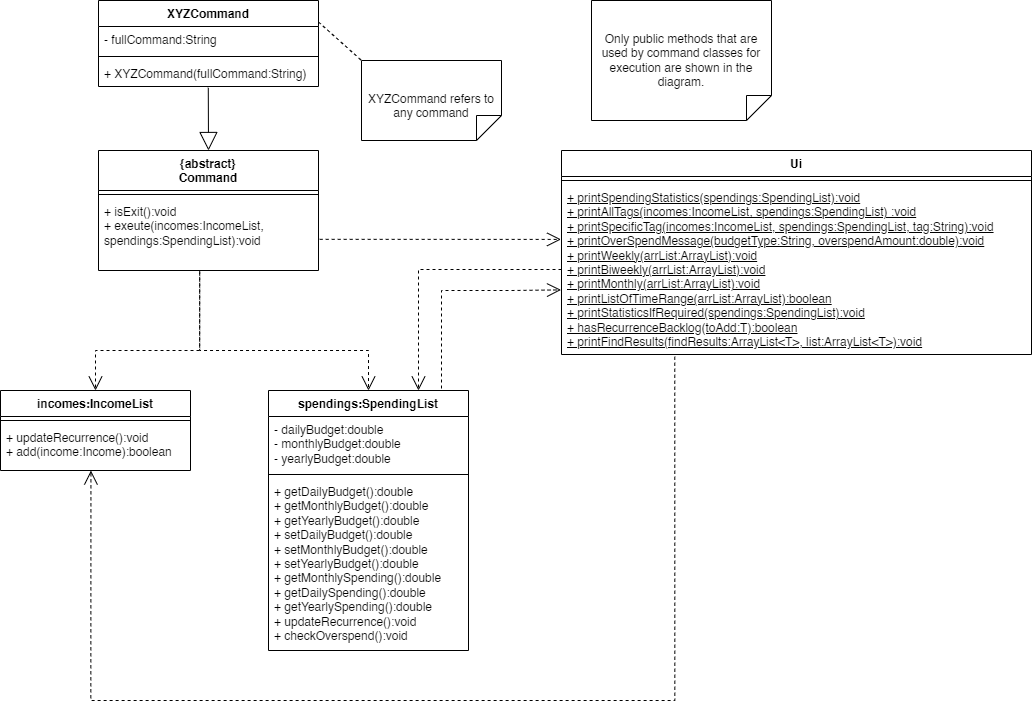

The diagram above was exported from draw.io. Its source (the exported page's mxGraphModel, read from the mxfile embedded in the PNG):
<mxGraphModel dx="1323" dy="1012" grid="1" gridSize="10" guides="1" tooltips="1" connect="1" arrows="1" fold="1" page="1" pageScale="1" pageWidth="827" pageHeight="1169" math="0" shadow="0">
  <root>
    <mxCell id="WIyWlLk6GJQsqaUBKTNV-0" />
    <mxCell id="WIyWlLk6GJQsqaUBKTNV-1" parent="WIyWlLk6GJQsqaUBKTNV-0" />
    <mxCell id="lJRKsU2WNjcnRI6e_XWt-7" value="XYZCommand" style="swimlane;fontStyle=1;align=center;verticalAlign=top;childLayout=stackLayout;horizontal=1;startSize=26;horizontalStack=0;resizeParent=1;resizeParentMax=0;resizeLast=0;collapsible=1;marginBottom=0;whiteSpace=wrap;html=1;" parent="WIyWlLk6GJQsqaUBKTNV-1" vertex="1">
      <mxGeometry x="207" y="40" width="220" height="86" as="geometry" />
    </mxCell>
    <mxCell id="lJRKsU2WNjcnRI6e_XWt-8" value="- fullCommand:String" style="text;strokeColor=none;fillColor=none;align=left;verticalAlign=top;spacingLeft=4;spacingRight=4;overflow=hidden;rotatable=0;points=[[0,0.5],[1,0.5]];portConstraint=eastwest;whiteSpace=wrap;html=1;" parent="lJRKsU2WNjcnRI6e_XWt-7" vertex="1">
      <mxGeometry y="26" width="220" height="26" as="geometry" />
    </mxCell>
    <mxCell id="lJRKsU2WNjcnRI6e_XWt-9" value="" style="line;strokeWidth=1;fillColor=none;align=left;verticalAlign=middle;spacingTop=-1;spacingLeft=3;spacingRight=3;rotatable=0;labelPosition=right;points=[];portConstraint=eastwest;strokeColor=inherit;" parent="lJRKsU2WNjcnRI6e_XWt-7" vertex="1">
      <mxGeometry y="52" width="220" height="8" as="geometry" />
    </mxCell>
    <mxCell id="lJRKsU2WNjcnRI6e_XWt-10" value="+ XYZCommand(fullCommand:String)" style="text;strokeColor=none;fillColor=none;align=left;verticalAlign=top;spacingLeft=4;spacingRight=4;overflow=hidden;rotatable=0;points=[[0,0.5],[1,0.5]];portConstraint=eastwest;whiteSpace=wrap;html=1;" parent="lJRKsU2WNjcnRI6e_XWt-7" vertex="1">
      <mxGeometry y="60" width="220" height="26" as="geometry" />
    </mxCell>
    <mxCell id="lJRKsU2WNjcnRI6e_XWt-11" value="XYZCommand refers to any command" style="shape=note2;boundedLbl=1;whiteSpace=wrap;html=1;size=25;verticalAlign=top;align=center;flipV=1;" parent="WIyWlLk6GJQsqaUBKTNV-1" vertex="1">
      <mxGeometry x="470" y="100" width="140" height="80" as="geometry" />
    </mxCell>
    <mxCell id="lJRKsU2WNjcnRI6e_XWt-12" value="" style="endArrow=none;dashed=1;html=1;rounded=0;fontSize=12;startSize=8;endSize=8;curved=1;exitX=1;exitY=0.25;exitDx=0;exitDy=0;entryX=0;entryY=1;entryDx=0;entryDy=0;entryPerimeter=0;" parent="WIyWlLk6GJQsqaUBKTNV-1" source="lJRKsU2WNjcnRI6e_XWt-7" target="lJRKsU2WNjcnRI6e_XWt-11" edge="1">
      <mxGeometry width="50" height="50" relative="1" as="geometry">
        <mxPoint x="457" y="230" as="sourcePoint" />
        <mxPoint x="507" y="180" as="targetPoint" />
      </mxGeometry>
    </mxCell>
    <mxCell id="lJRKsU2WNjcnRI6e_XWt-27" value="" style="endArrow=open;endSize=12;dashed=1;html=1;rounded=0;fontSize=12;exitX=0.46;exitY=1.03;exitDx=0;exitDy=0;entryX=0.5;entryY=0;entryDx=0;entryDy=0;edgeStyle=orthogonalEdgeStyle;exitPerimeter=0;" parent="WIyWlLk6GJQsqaUBKTNV-1" source="lJRKsU2WNjcnRI6e_XWt-3" target="lJRKsU2WNjcnRI6e_XWt-36" edge="1">
      <mxGeometry width="160" relative="1" as="geometry">
        <mxPoint x="447" y="272.47" as="sourcePoint" />
        <mxPoint x="517" y="227" as="targetPoint" />
        <Array as="points">
          <mxPoint x="308" y="390" />
          <mxPoint x="204" y="390" />
        </Array>
      </mxGeometry>
    </mxCell>
    <mxCell id="lJRKsU2WNjcnRI6e_XWt-29" value="" style="endArrow=open;endSize=12;dashed=1;html=1;rounded=0;fontSize=12;exitX=0.46;exitY=1.005;exitDx=0;exitDy=0;entryX=0.5;entryY=0;entryDx=0;entryDy=0;edgeStyle=orthogonalEdgeStyle;exitPerimeter=0;" parent="WIyWlLk6GJQsqaUBKTNV-1" source="lJRKsU2WNjcnRI6e_XWt-3" target="lJRKsU2WNjcnRI6e_XWt-31" edge="1">
      <mxGeometry width="160" relative="1" as="geometry">
        <mxPoint x="491" y="270" as="sourcePoint" />
        <mxPoint x="517" y="335" as="targetPoint" />
        <Array as="points">
          <mxPoint x="308" y="390" />
          <mxPoint x="477" y="390" />
        </Array>
      </mxGeometry>
    </mxCell>
    <mxCell id="lJRKsU2WNjcnRI6e_XWt-31" value="spendings:SpendingList" style="swimlane;fontStyle=1;align=center;verticalAlign=top;childLayout=stackLayout;horizontal=1;startSize=26;horizontalStack=0;resizeParent=1;resizeParentMax=0;resizeLast=0;collapsible=1;marginBottom=0;whiteSpace=wrap;html=1;" parent="WIyWlLk6GJQsqaUBKTNV-1" vertex="1">
      <mxGeometry x="377" y="430" width="200" height="260" as="geometry" />
    </mxCell>
    <mxCell id="lJRKsU2WNjcnRI6e_XWt-32" value="- dailyBudget:double&lt;div&gt;- monthlyBudget:double&lt;/div&gt;&lt;div&gt;- yearlyBudget:double&lt;/div&gt;" style="text;strokeColor=none;fillColor=none;align=left;verticalAlign=top;spacingLeft=4;spacingRight=4;overflow=hidden;rotatable=0;points=[[0,0.5],[1,0.5]];portConstraint=eastwest;whiteSpace=wrap;html=1;" parent="lJRKsU2WNjcnRI6e_XWt-31" vertex="1">
      <mxGeometry y="26" width="200" height="54" as="geometry" />
    </mxCell>
    <mxCell id="lJRKsU2WNjcnRI6e_XWt-33" value="" style="line;strokeWidth=1;fillColor=none;align=left;verticalAlign=middle;spacingTop=-1;spacingLeft=3;spacingRight=3;rotatable=0;labelPosition=right;points=[];portConstraint=eastwest;strokeColor=inherit;" parent="lJRKsU2WNjcnRI6e_XWt-31" vertex="1">
      <mxGeometry y="80" width="200" height="8" as="geometry" />
    </mxCell>
    <mxCell id="lJRKsU2WNjcnRI6e_XWt-34" value="+ getDailyBudget():double&lt;div&gt;+ getMonthlyBudget():double&lt;/div&gt;&lt;div&gt;+ getYearlyBudget():double&lt;/div&gt;&lt;div&gt;+ setDailyBudget():double&lt;/div&gt;&lt;div&gt;+ setMonthlyBudget():double&lt;/div&gt;&lt;div&gt;+ setYearlyBudget():double&lt;/div&gt;&lt;div&gt;+ getMonthlySpending():double&lt;/div&gt;&lt;div&gt;+ getDailySpending():double&lt;/div&gt;&lt;div&gt;+ getYearlySpending():double&lt;/div&gt;&lt;div&gt;+ updateRecurrence():void&lt;/div&gt;&lt;div&gt;+ checkOverspend():void&lt;/div&gt;" style="text;strokeColor=none;fillColor=none;align=left;verticalAlign=top;spacingLeft=4;spacingRight=4;overflow=hidden;rotatable=0;points=[[0,0.5],[1,0.5]];portConstraint=eastwest;whiteSpace=wrap;html=1;" parent="lJRKsU2WNjcnRI6e_XWt-31" vertex="1">
      <mxGeometry y="88" width="200" height="172" as="geometry" />
    </mxCell>
    <mxCell id="lJRKsU2WNjcnRI6e_XWt-36" value="incomes:IncomeList" style="swimlane;fontStyle=1;align=center;verticalAlign=top;childLayout=stackLayout;horizontal=1;startSize=26;horizontalStack=0;resizeParent=1;resizeParentMax=0;resizeLast=0;collapsible=1;marginBottom=0;whiteSpace=wrap;html=1;" parent="WIyWlLk6GJQsqaUBKTNV-1" vertex="1">
      <mxGeometry x="109" y="430" width="190" height="80" as="geometry" />
    </mxCell>
    <mxCell id="lJRKsU2WNjcnRI6e_XWt-38" value="" style="line;strokeWidth=1;fillColor=none;align=left;verticalAlign=middle;spacingTop=-1;spacingLeft=3;spacingRight=3;rotatable=0;labelPosition=right;points=[];portConstraint=eastwest;strokeColor=inherit;" parent="lJRKsU2WNjcnRI6e_XWt-36" vertex="1">
      <mxGeometry y="26" width="190" height="8" as="geometry" />
    </mxCell>
    <mxCell id="lJRKsU2WNjcnRI6e_XWt-39" value="+ updateRecurrence():void&lt;div&gt;+ add(income:Income):boolean&lt;br&gt;&lt;div&gt;&lt;br&gt;&lt;/div&gt;&lt;/div&gt;" style="text;strokeColor=none;fillColor=none;align=left;verticalAlign=top;spacingLeft=4;spacingRight=4;overflow=hidden;rotatable=0;points=[[0,0.5],[1,0.5]];portConstraint=eastwest;whiteSpace=wrap;html=1;" parent="lJRKsU2WNjcnRI6e_XWt-36" vertex="1">
      <mxGeometry y="34" width="190" height="46" as="geometry" />
    </mxCell>
    <mxCell id="lJRKsU2WNjcnRI6e_XWt-40" value="Ui" style="swimlane;fontStyle=1;align=center;verticalAlign=top;childLayout=stackLayout;horizontal=1;startSize=26;horizontalStack=0;resizeParent=1;resizeParentMax=0;resizeLast=0;collapsible=1;marginBottom=0;whiteSpace=wrap;html=1;" parent="WIyWlLk6GJQsqaUBKTNV-1" vertex="1">
      <mxGeometry x="670" y="190" width="470" height="204" as="geometry" />
    </mxCell>
    <mxCell id="lJRKsU2WNjcnRI6e_XWt-42" value="" style="line;strokeWidth=1;fillColor=none;align=left;verticalAlign=middle;spacingTop=-1;spacingLeft=3;spacingRight=3;rotatable=0;labelPosition=right;points=[];portConstraint=eastwest;strokeColor=inherit;" parent="lJRKsU2WNjcnRI6e_XWt-40" vertex="1">
      <mxGeometry y="26" width="470" height="8" as="geometry" />
    </mxCell>
    <mxCell id="lJRKsU2WNjcnRI6e_XWt-43" value="&lt;u&gt;+ printSpendingStatistics(spendings:SpendingList):void&lt;/u&gt;&lt;div&gt;&lt;u&gt;+ printAllTags(incomes:IncomeList, spendings:SpendingList) :void&lt;/u&gt;&lt;/div&gt;&lt;div&gt;&lt;u&gt;+ printSpecificTag(incomes:IncomeList, spendings:SpendingList, tag:String):void&lt;/u&gt;&lt;/div&gt;&lt;div&gt;&lt;u&gt;+ printOverSpendMessage(budgetType:String, overspendAmount:double):void&lt;/u&gt;&lt;/div&gt;&lt;div&gt;&lt;u&gt;+ printWeekly(arrList:ArrayList):void&lt;/u&gt;&lt;/div&gt;&lt;div&gt;&lt;u&gt;+ printBiweekly(arrList:ArrayList):void&lt;/u&gt;&lt;u&gt;&lt;br&gt;&lt;/u&gt;&lt;/div&gt;&lt;div&gt;&lt;u&gt;+ printMonthly(arrList:ArrayList):void&lt;/u&gt;&lt;u&gt;&lt;br&gt;&lt;/u&gt;&lt;/div&gt;&lt;div&gt;&lt;u&gt;+ printListOfTimeRange(arrList:ArrayList):boolean&lt;/u&gt;&lt;u&gt;&lt;br&gt;&lt;/u&gt;&lt;/div&gt;&lt;div&gt;&lt;u&gt;+ printStatisticsIfRequired(spendings:SpendingList):void&lt;/u&gt;&lt;/div&gt;&lt;div&gt;&lt;u&gt;+ hasRecurrenceBacklog(toAdd:T):boolean&lt;/u&gt;&lt;/div&gt;&lt;div&gt;&lt;u&gt;+ printFindResults(findResults:ArrayList&amp;lt;T&amp;gt;, list:ArrayList&amp;lt;T&amp;gt;):void&lt;/u&gt;&lt;/div&gt;" style="text;strokeColor=none;fillColor=none;align=left;verticalAlign=top;spacingLeft=4;spacingRight=4;overflow=hidden;rotatable=0;points=[[0,0.5],[1,0.5]];portConstraint=eastwest;whiteSpace=wrap;html=1;" parent="lJRKsU2WNjcnRI6e_XWt-40" vertex="1">
      <mxGeometry y="34" width="470" height="170" as="geometry" />
    </mxCell>
    <mxCell id="lJRKsU2WNjcnRI6e_XWt-0" value="&lt;div&gt;{abstract}&lt;/div&gt;Command" style="swimlane;fontStyle=1;align=center;verticalAlign=top;childLayout=stackLayout;horizontal=1;startSize=40;horizontalStack=0;resizeParent=1;resizeParentMax=0;resizeLast=0;collapsible=1;marginBottom=0;whiteSpace=wrap;html=1;" parent="WIyWlLk6GJQsqaUBKTNV-1" vertex="1">
      <mxGeometry x="207" y="190" width="220" height="120" as="geometry">
        <mxRectangle x="290" y="170" width="100" height="30" as="alternateBounds" />
      </mxGeometry>
    </mxCell>
    <mxCell id="lJRKsU2WNjcnRI6e_XWt-2" value="" style="line;strokeWidth=1;fillColor=none;align=left;verticalAlign=middle;spacingTop=-1;spacingLeft=3;spacingRight=3;rotatable=0;labelPosition=right;points=[];portConstraint=eastwest;strokeColor=inherit;" parent="lJRKsU2WNjcnRI6e_XWt-0" vertex="1">
      <mxGeometry y="40" width="220" height="8" as="geometry" />
    </mxCell>
    <mxCell id="lJRKsU2WNjcnRI6e_XWt-3" value="+ isExit():void&lt;div&gt;+ exeute(incomes:IncomeList, spendings:SpendingList):void&lt;/div&gt;" style="text;strokeColor=none;fillColor=none;align=left;verticalAlign=top;spacingLeft=4;spacingRight=4;overflow=hidden;rotatable=0;points=[[0,0.5],[1,0.5]];portConstraint=eastwest;whiteSpace=wrap;html=1;" parent="lJRKsU2WNjcnRI6e_XWt-0" vertex="1">
      <mxGeometry y="48" width="220" height="72" as="geometry" />
    </mxCell>
    <mxCell id="lJRKsU2WNjcnRI6e_XWt-15" value="" style="endArrow=block;endSize=16;endFill=0;html=1;rounded=0;fontSize=12;curved=1;exitX=0.499;exitY=1.049;exitDx=0;exitDy=0;exitPerimeter=0;entryX=0.5;entryY=0;entryDx=0;entryDy=0;" parent="WIyWlLk6GJQsqaUBKTNV-1" source="lJRKsU2WNjcnRI6e_XWt-10" target="lJRKsU2WNjcnRI6e_XWt-0" edge="1">
      <mxGeometry width="160" relative="1" as="geometry">
        <mxPoint x="327" y="140" as="sourcePoint" />
        <mxPoint x="397" y="50" as="targetPoint" />
      </mxGeometry>
    </mxCell>
    <mxCell id="lJRKsU2WNjcnRI6e_XWt-49" value="Only public methods that are used by command classes for execution are shown in the diagram." style="shape=note2;boundedLbl=1;whiteSpace=wrap;html=1;size=25;verticalAlign=top;align=center;flipV=1;" parent="WIyWlLk6GJQsqaUBKTNV-1" vertex="1">
      <mxGeometry x="700" y="40" width="180" height="120" as="geometry" />
    </mxCell>
    <mxCell id="lJRKsU2WNjcnRI6e_XWt-53" value="" style="endArrow=open;endSize=12;dashed=1;html=1;rounded=0;fontSize=12;entryX=0.476;entryY=1.001;entryDx=0;entryDy=0;entryPerimeter=0;exitX=0.241;exitY=1.013;exitDx=0;exitDy=0;exitPerimeter=0;edgeStyle=orthogonalEdgeStyle;" parent="WIyWlLk6GJQsqaUBKTNV-1" source="lJRKsU2WNjcnRI6e_XWt-43" target="lJRKsU2WNjcnRI6e_XWt-39" edge="1">
      <mxGeometry width="160" relative="1" as="geometry">
        <mxPoint x="200" y="730" as="sourcePoint" />
        <mxPoint x="197.70000000000005" y="509.2640000000001" as="targetPoint" />
        <Array as="points">
          <mxPoint x="783" y="740" />
          <mxPoint x="199" y="740" />
        </Array>
      </mxGeometry>
    </mxCell>
    <mxCell id="lJRKsU2WNjcnRI6e_XWt-54" value="" style="endArrow=open;endSize=12;dashed=1;html=1;rounded=0;fontSize=12;exitX=0;exitY=0.5;exitDx=0;exitDy=0;entryX=0.75;entryY=0;entryDx=0;entryDy=0;edgeStyle=orthogonalEdgeStyle;" parent="WIyWlLk6GJQsqaUBKTNV-1" source="lJRKsU2WNjcnRI6e_XWt-43" target="lJRKsU2WNjcnRI6e_XWt-31" edge="1">
      <mxGeometry width="160" relative="1" as="geometry">
        <mxPoint x="430" y="650" as="sourcePoint" />
        <mxPoint x="590" y="650" as="targetPoint" />
      </mxGeometry>
    </mxCell>
    <mxCell id="lJRKsU2WNjcnRI6e_XWt-55" value="" style="endArrow=open;endSize=12;dashed=1;html=1;rounded=0;fontSize=12;edgeStyle=orthogonalEdgeStyle;entryX=-0.001;entryY=0.62;entryDx=0;entryDy=0;entryPerimeter=0;" parent="WIyWlLk6GJQsqaUBKTNV-1" target="lJRKsU2WNjcnRI6e_XWt-43" edge="1">
      <mxGeometry width="160" relative="1" as="geometry">
        <mxPoint x="550" y="428" as="sourcePoint" />
        <mxPoint x="620" y="350" as="targetPoint" />
        <Array as="points">
          <mxPoint x="550" y="330" />
          <mxPoint x="620" y="330" />
        </Array>
      </mxGeometry>
    </mxCell>
    <mxCell id="VLo0LQePdQa-nSVOcm7t-0" value="" style="endArrow=open;endSize=12;dashed=1;html=1;rounded=0;fontSize=12;exitX=1;exitY=0.5;exitDx=0;exitDy=0;edgeStyle=orthogonalEdgeStyle;entryX=-0.001;entryY=0.323;entryDx=0;entryDy=0;entryPerimeter=0;" parent="WIyWlLk6GJQsqaUBKTNV-1" source="lJRKsU2WNjcnRI6e_XWt-3" target="lJRKsU2WNjcnRI6e_XWt-43" edge="1">
      <mxGeometry width="160" relative="1" as="geometry">
        <mxPoint x="460" y="270" as="sourcePoint" />
        <mxPoint x="590" y="330" as="targetPoint" />
        <Array as="points">
          <mxPoint x="427" y="279" />
        </Array>
      </mxGeometry>
    </mxCell>
  </root>
</mxGraphModel>